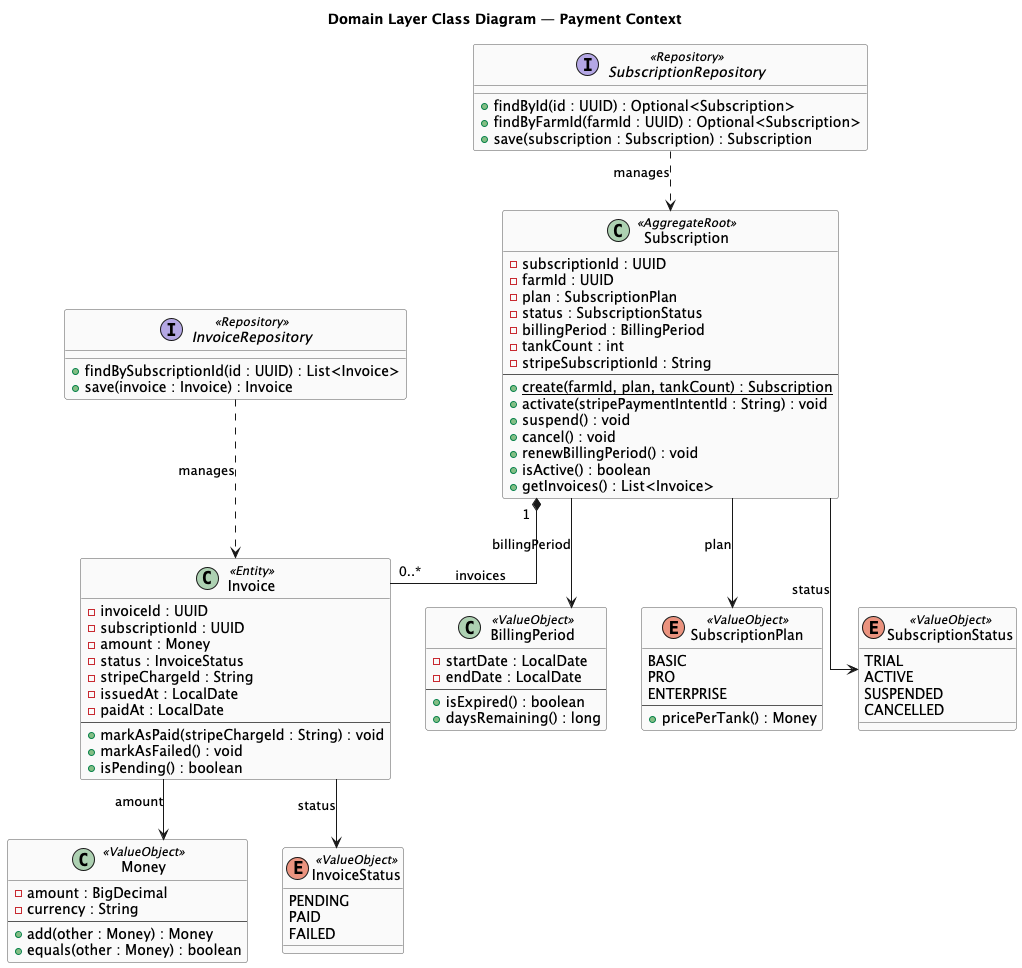

The diagram above was rendered by PlantUML. Its source (embedded in the PNG):
@startuml domain_layer_payment
skinparam classBackgroundColor #FAFAFA
skinparam classBorderColor #555555
skinparam linetype ortho

title Domain Layer Class Diagram — Payment Context

class Subscription <<AggregateRoot>> {
    - subscriptionId : UUID
    - farmId : UUID
    - plan : SubscriptionPlan
    - status : SubscriptionStatus
    - billingPeriod : BillingPeriod
    - tankCount : int
    - stripeSubscriptionId : String
    --
    + {static} create(farmId, plan, tankCount) : Subscription
    + activate(stripePaymentIntentId : String) : void
    + suspend() : void
    + cancel() : void
    + renewBillingPeriod() : void
    + isActive() : boolean
    + getInvoices() : List<Invoice>
}

class Invoice <<Entity>> {
    - invoiceId : UUID
    - subscriptionId : UUID
    - amount : Money
    - status : InvoiceStatus
    - stripeChargeId : String
    - issuedAt : LocalDate
    - paidAt : LocalDate
    --
    + markAsPaid(stripeChargeId : String) : void
    + markAsFailed() : void
    + isPending() : boolean
}

class Money <<ValueObject>> {
    - amount : BigDecimal
    - currency : String
    --
    + add(other : Money) : Money
    + equals(other : Money) : boolean
}

class BillingPeriod <<ValueObject>> {
    - startDate : LocalDate
    - endDate : LocalDate
    --
    + isExpired() : boolean
    + daysRemaining() : long
}

enum SubscriptionPlan <<ValueObject>> {
    BASIC
    PRO
    ENTERPRISE
    --
    + pricePerTank() : Money
}

enum SubscriptionStatus <<ValueObject>> {
    TRIAL
    ACTIVE
    SUSPENDED
    CANCELLED
}

enum InvoiceStatus <<ValueObject>> {
    PENDING
    PAID
    FAILED
}

interface SubscriptionRepository <<Repository>> {
    + findById(id : UUID) : Optional<Subscription>
    + findByFarmId(farmId : UUID) : Optional<Subscription>
    + save(subscription : Subscription) : Subscription
}

interface InvoiceRepository <<Repository>> {
    + findBySubscriptionId(id : UUID) : List<Invoice>
    + save(invoice : Invoice) : Invoice
}

Subscription "1" *-down- "0..*" Invoice : invoices
Subscription --> SubscriptionPlan : plan
Subscription --> SubscriptionStatus : status
Subscription --> BillingPeriod : billingPeriod
Invoice --> Money : amount
Invoice --> InvoiceStatus : status
SubscriptionRepository ..> Subscription : manages
InvoiceRepository ..> Invoice : manages

@enduml